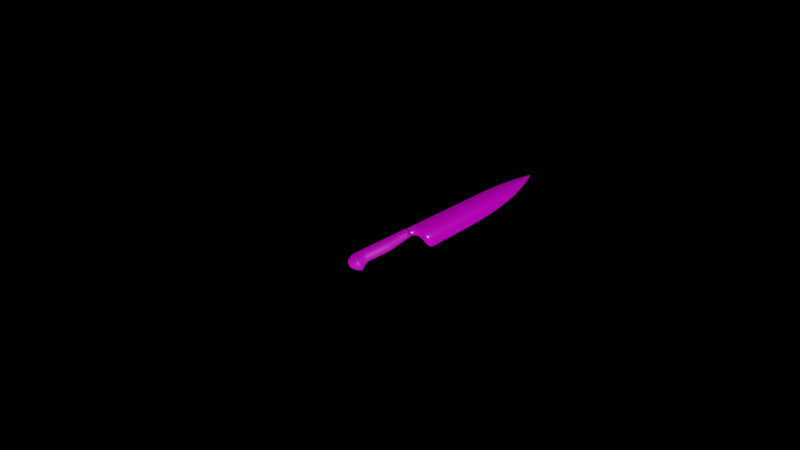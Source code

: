 # Source: Kitchenknife_lowpoly.blend  (saved by Blender 3.1.7; exported with 4.5.12 LTS)
import bpy
from mathutils import Matrix  # noqa: F401  (used for matrix-valued properties, if any)

bpy.ops.wm.read_factory_settings(use_empty=True)
scene = bpy.context.scene
scene.name = 'Scene'

# ---- collections
col_collection = bpy.data.collections.new('Collection'); scene.collection.children.link(col_collection)

# ---- images (referenced by path relative to the original .blend; pixels are not part of the script)
import os
ASSET_DIR = os.environ.get("B2B_ASSET_DIR", "")  # directory of the original .blend (textures are referenced by path, not embedded)
HERE = os.path.dirname(os.path.abspath(__file__))  # packed textures are extracted next to this script under _unpacked/

def load_image(name, relpath, width, height, colorspace="sRGB"):
    """Load a texture the original file referenced (path relative to the .blend, or extracted next to this script)."""
    p = next((c for c in (os.path.join(HERE, relpath), os.path.join(ASSET_DIR, relpath)) if relpath and os.path.exists(c)), "")
    if p:
        img = bpy.data.images.load(p, check_existing=True)
        img.name = name
    else:  # same state as the original file: an image datablock whose file is absent (Cycles renders it pink)
        img = bpy.data.images.new(name, width, height)
        img.source = "FILE"
        img.filepath = "//" + (relpath or name)
    img.colorspace_settings.name = colorspace
    return img
img_knifetexture_jpg = load_image('KnifeTexture.jpg', 'Kitchen Knife - Copy/Texture/KnifeTexture.jpg', 1024, 1024, 'sRGB')

# ---- materials (node trees are filled in below, after node groups)
mat_blade = bpy.data.materials.new('Blade')
mat_handle = bpy.data.materials.new('Handle')

# ---- material node trees
mat_blade.use_nodes = True; mat_blade.node_tree.nodes.clear()
_N = mat_blade.node_tree.nodes; _L = mat_blade.node_tree.links
n0 = _N.new('ShaderNodeOutputMaterial'); n0.name = 'Material Output'; n0.location = (300, 300)
n1 = _N.new('ShaderNodeBsdfPrincipled'); n1.name = 'Principled BSDF'; n1.location = (10, 300)
n1.distribution = 'GGX'
n1.subsurface_method = 'BURLEY'
n1.inputs[2].default_value = 0.2
n1.inputs[3].default_value = 1.45
n1.inputs[13].default_value = 0.8
n1.inputs[27].default_value = (0.0, 0.0, 0.0, 1.0)
n1.inputs[28].default_value = 1.0
n2 = _N.new('ShaderNodeTexImage'); n2.name = 'Image Texture'; n2.location = (-373, 228)
n2.image = img_knifetexture_jpg
_L.new(n1.outputs[0], n0.inputs[0])
_L.new(n2.outputs[0], n1.inputs[0])
n0.is_active_output = True
mat_handle.use_nodes = True; mat_handle.node_tree.nodes.clear()
_N = mat_handle.node_tree.nodes; _L = mat_handle.node_tree.links
n0 = _N.new('ShaderNodeOutputMaterial'); n0.name = 'Material Output'; n0.location = (300, 300)
n1 = _N.new('ShaderNodeBsdfPrincipled'); n1.name = 'Principled BSDF'; n1.location = (10, 300)
n1.distribution = 'GGX'
n1.subsurface_method = 'BURLEY'
n1.inputs[3].default_value = 1.45
n1.inputs[27].default_value = (0.0, 0.0, 0.0, 1.0)
n1.inputs[28].default_value = 1.0
n2 = _N.new('ShaderNodeTexImage'); n2.name = 'Image Texture'; n2.location = (-337, 244)
n2.image = img_knifetexture_jpg
_L.new(n1.outputs[0], n0.inputs[0])
_L.new(n2.outputs[0], n1.inputs[0])
n0.is_active_output = True

# ---- world
world_world = bpy.data.worlds.new('World'); scene.world = world_world
world_world.use_nodes = True; world_world.node_tree.nodes.clear()
_N = world_world.node_tree.nodes; _L = world_world.node_tree.links
n0 = _N.new('ShaderNodeOutputWorld'); n0.name = 'World Output'; n0.location = (300, 300)
n1 = _N.new('ShaderNodeBackground'); n1.name = 'Background'; n1.location = (10, 300)
n1.inputs[0].default_value = (0.0, 0.0, 0.0, 1.0)
_L.new(n1.outputs[0], n0.inputs[0])
n0.is_active_output = True
world_world.color = (0.05088, 0.05088, 0.05088)
world_world.use_sun_shadow = False
world_world.sun_shadow_jitter_overblur = 0.0

# ---- cameras
cam_camera = bpy.data.cameras.new('Camera')
cam_camera.clip_end = 100.0
cam_camera.ortho_scale = 7.314

# ---- lights
light_light = bpy.data.lights.new('Light', 'POINT')
light_light.transmission_factor = 0.0
light_light.energy = 1000.0
light_light.shadow_soft_size = 0.1
light_light.shadow_maximum_resolution = 0.006
light_light.use_absolute_resolution = True

# ---- meshes
me_cube_003 = bpy.data.meshes.new('Cube.003')
me_cube_003.from_pydata([(-0.06598, 0.03204, -0.002631), (-0.06598, 0.03204, 0.002631), (-0.06598, -0.0293, -0.002631), (-0.06598, -0.0293, 0.002631), (-0.04548, 0.03204, -0.002631), (-0.04548, 0.03204, 0.002631), (-0.04548, -0.0293, -0.002631), (-0.04548, -0.0293, 0.002631), (-0.03194, 0.03204, -0.002631), (-0.03194, 0.03204, 0.002631), (-0.03194, -0.03563, -0.002631), (-0.03194, -0.03563, 0.002631), (-0.01952, 0.03204, -0.002631), (-0.01952, 0.03204, 0.002631), (-0.01952, -0.04421, -0.002631), (-0.01952, -0.04421, 0.002631), (-0.007478, 0.03204, -0.002631), (-0.007478, 0.03204, 0.002631), (-0.007478, -0.05538, -0.002631), (-0.007478, -0.05538, 0.002631), (0.00176, 0.03204, -0.002631), (0.00176, 0.03204, 0.002631), (0.00176, -0.07551, -0.002631), (0.00176, -0.07551, 0.002631), (0.008841, 0.03204, -0.002631), (0.008841, 0.03204, 0.002631), (0.008841, -0.1012, -0.002631), (0.008841, -0.1012, 0.002631), (0.01741, 0.03204, -0.002631), (0.01741, 0.03204, 0.002631), (0.01741, -0.1351, -0.002631), (0.01741, -0.1351, 0.002631), (0.02486, 0.03204, -0.002631), (0.02486, 0.03204, 0.002631), (0.02486, -0.1456, -0.002631), (0.02486, -0.1456, 0.002631), (0.03455, 0.03204, -0.002631), (0.03455, 0.03204, 0.002631), (0.03455, -0.1564, -0.002631), (0.03455, -0.1564, 0.002631), (0.04871, 0.03204, -0.002631), (0.04871, 0.03204, 0.002631), (0.04871, -0.159, -0.002631), (0.04871, -0.159, 0.002631), (0.0789, 0.03204, -0.002631), (0.0789, 0.03204, 0.002631), (0.0789, -0.159, -0.002631), (0.0789, -0.159, 0.002631), (0.129, 0.03204, -0.002631), (0.129, 0.03204, 0.002631), (0.129, -0.1551, -0.002631), (0.129, -0.1551, 0.002631), (0.1857, 0.03204, -0.002631), (0.1857, 0.03204, 0.002631), (0.1857, -0.1532, -0.002631), (0.1857, -0.1532, 0.002631), (0.2469, 0.03204, -0.002631), (0.2469, 0.03204, 0.002631), (0.2469, -0.15, -0.002631), (0.2469, -0.15, 0.002631), (0.3137, 0.03204, -0.002631), (0.3137, 0.03204, 0.002631), (0.3137, -0.1474, -0.002631), (0.3137, -0.1474, 0.002631), (0.3849, 0.03204, -0.002631), (0.3849, 0.03204, 0.002631), (0.3849, -0.1429, -0.002631), (0.3849, -0.1429, 0.002631), (0.4483, 0.03204, -0.002631), (0.4483, 0.03204, 0.002631), (0.4483, -0.1377, -0.002631), (0.4483, -0.1377, 0.002631), (0.5207, 0.03204, -0.002631), (0.5207, 0.03204, 0.002631), (0.5207, -0.1287, -0.002631), (0.5207, -0.1287, 0.002631), (0.5785, 0.0314, -0.002631), (0.5785, 0.0314, 0.002631), (0.5785, -0.1197, -0.002631), (0.5785, -0.1197, 0.002631), (0.6386, 0.02818, -0.002631), (0.6386, 0.02818, 0.002631), (0.6386, -0.1075, -0.002631), (0.6386, -0.1075, 0.002631), (0.7143, 0.02174, -0.002631), (0.7143, 0.02174, 0.002631), (0.7143, -0.08879, -0.002631), (0.7143, -0.08879, 0.002631), (0.7699, 0.01594, -0.002631), (0.7699, 0.01594, 0.002631), (0.7699, -0.06883, -0.002631), (0.7699, -0.06883, 0.002631), (0.8111, 0.009504, -0.002631), (0.8111, 0.009504, 0.002631), (0.8111, -0.0508, -0.002631), (0.8111, -0.0508, 0.002631), (0.8323, 0.00564, -0.002631), (0.8323, 0.00564, 0.002631), (0.8323, -0.04114, -0.002631), (0.8323, -0.04114, 0.002631), (0.8491, 0.00242, -0.002631), (0.8491, 0.00242, 0.002631), (0.8491, -0.03115, -0.002631), (0.8491, -0.03115, 0.002631), (0.8632, -0.0001554, -0.002631), (0.8632, -0.0001554, 0.002631), (0.8632, -0.02311, -0.002631), (0.8632, -0.02311, 0.002631), (0.8768, -0.002521, -0.002631), (0.8768, -0.002521, 0.002631), (0.8768, -0.01538, -0.002631), (0.8768, -0.01538, 0.002631), (0.8828, -0.004387, -0.002631), (0.8828, -0.004387, 0.002631), (0.8828, -0.01112, -0.002631), (0.8828, -0.01112, 0.002631), (0.8885, -0.006265, -0.002631), (0.8885, -0.006265, 0.002631), (0.8885, -0.006785, -0.002631), (0.8885, -0.006785, 0.002631), (-0.06598, 0.03204, 0.0), (-0.06598, -0.0293, 0.0), (-0.04548, -0.0293, 0.0), (-0.04548, 0.03204, 0.0), (-0.03194, -0.03563, 0.0), (-0.03194, 0.03204, 0.0), (-0.01952, -0.04421, 0.0), (-0.01952, 0.03204, 0.0), (-0.007478, -0.05538, 0.0), (-0.007478, 0.03204, 0.0), (0.00176, -0.07551, 0.0), (0.00176, 0.03204, 0.0), (0.008841, -0.1012, 0.0), (0.008841, 0.03204, 0.0), (0.01741, -0.1351, 0.0), (0.01741, 0.03204, 0.0), (0.02486, -0.1456, 0.0), (0.02486, 0.03204, 0.0), (0.03455, -0.1564, 0.0), (0.03455, 0.03204, 0.0), (0.04871, -0.159, 0.0), (0.04871, 0.03204, 0.0), (0.0789, -0.159, 0.0), (0.0789, 0.03204, 0.0), (0.129, -0.1551, 0.0), (0.129, 0.03204, 0.0), (0.1857, -0.1532, 0.0), (0.1857, 0.03204, 0.0), (0.2469, -0.15, 0.0), (0.2469, 0.03204, 0.0), (0.3137, -0.1474, 0.0), (0.3137, 0.03204, 0.0), (0.3849, -0.1429, 0.0), (0.3849, 0.03204, 0.0), (0.4483, -0.1377, 0.0), (0.4483, 0.03204, 0.0), (0.5207, -0.1287, 0.0), (0.5207, 0.03204, 0.0), (0.5785, -0.1197, 0.0), (0.5785, 0.0314, 0.0), (0.6386, -0.1075, 0.0), (0.6386, 0.02818, 0.0), (0.7143, -0.08879, 0.0), (0.7143, 0.02174, 0.0), (0.7699, -0.06883, 0.0), (0.7699, 0.01594, 0.0), (0.8111, -0.0508, 0.0), (0.8111, 0.009504, 0.0), (0.8323, -0.04114, 0.0), (0.8323, 0.00564, 0.0), (0.8491, -0.03115, 0.0), (0.8491, 0.00242, 0.0), (0.8632, -0.02311, 0.0), (0.8632, -0.0001554, 0.0), (0.8768, -0.01538, 0.0), (0.8768, -0.002521, 0.0), (0.8828, -0.01112, 0.0), (0.8828, -0.004387, 0.0), (0.8885, -0.006785, 0.0), (0.8885, -0.006265, 0.0), (-0.4607, -0.0923, -0.01704), (-0.4607, -0.0923, 0.01708), (-0.4607, 0.03272, -0.01704), (-0.4607, 0.03272, 0.01708), (-0.4375, -0.07292, -0.01704), (-0.4375, -0.07292, 0.01708), (-0.4375, 0.03272, -0.01704), (-0.4375, 0.03272, 0.01708), (-0.4719, -0.09491, -0.01704), (-0.4719, -0.09491, 0.01708), (-0.4719, 0.03272, -0.01704), (-0.4719, 0.03272, 0.01708), (-0.4808, -0.09118, -0.01704), (-0.4808, -0.09118, 0.01708), (-0.4808, 0.03165, -0.01704), (-0.4808, 0.03165, 0.01708), (-0.4931, -0.08522, -0.01704), (-0.4931, -0.08522, 0.01708), (-0.4931, 0.02841, -0.01704), (-0.4931, 0.02841, 0.01708), (-0.5084, -0.07404, -0.01704), (-0.5084, -0.07404, 0.01708), (-0.5084, 0.0223, -0.01704), (-0.5084, 0.0223, 0.01708), (-0.514, -0.06882, -0.01704), (-0.514, -0.06882, 0.01708), (-0.514, 0.01853, -0.01704), (-0.514, 0.01853, 0.01708), (-0.5215, -0.0611, -0.01704), (-0.5215, -0.0611, 0.01708), (-0.5215, 0.01331, -0.01704), (-0.5215, 0.01331, 0.01708), (-0.5278, -0.05391, -0.01704), (-0.5278, -0.05391, 0.01708), (-0.5278, 0.006485, -0.01704), (-0.5278, 0.006485, 0.01708), (-0.5334, -0.04654, -0.01704), (-0.5334, -0.04654, 0.01708), (-0.5334, -0.0005239, -0.01704), (-0.5334, -0.0005239, 0.01708), (-0.5386, -0.03342, -0.01704), (-0.5386, -0.03342, 0.01708), (-0.5386, -0.0185, -0.01704), (-0.5386, -0.0185, 0.01708), (-0.4282, -0.06735, -0.01704), (-0.4282, -0.06735, 0.01708), (-0.4282, 0.03272, -0.01704), (-0.4282, 0.03272, 0.01708), (-0.4193, -0.06232, -0.01704), (-0.4193, -0.06232, 0.01708), (-0.4193, 0.03272, -0.01704), (-0.4193, 0.03272, 0.01708), (-0.4114, -0.05854, -0.01704), (-0.4114, -0.05854, 0.01708), (-0.4114, 0.03272, -0.01704), (-0.4114, 0.03272, 0.01708), (-0.3917, -0.05818, -0.01704), (-0.3917, -0.05818, 0.01708), (-0.3917, 0.03272, -0.01704), (-0.3917, 0.03272, 0.01708), (-0.3708, -0.05764, -0.01704), (-0.3708, -0.05764, 0.01708), (-0.3708, 0.03272, -0.01704), (-0.3708, 0.03272, 0.01708), (-0.3291, -0.05836, -0.01704), (-0.3291, -0.05836, 0.01708), (-0.3291, 0.03272, -0.01704), (-0.3291, 0.03272, 0.01708), (-0.2859, -0.05854, -0.01704), (-0.2859, -0.05854, 0.01708), (-0.2859, 0.03272, -0.01704), (-0.2859, 0.03272, 0.01708), (-0.2512, -0.058, -0.01704), (-0.2512, -0.058, 0.01708), (-0.2512, 0.03272, -0.01704), (-0.2512, 0.03272, 0.01708), (-0.211, -0.05369, -0.01704), (-0.211, -0.05369, 0.01708), (-0.211, 0.03272, -0.01704), (-0.211, 0.03272, 0.01708), (-0.17, -0.04614, -0.01704), (-0.17, -0.04614, 0.01708), (-0.17, 0.03272, -0.01704), (-0.17, 0.03272, 0.01708), (-0.1364, -0.04111, -0.01704), (-0.1364, -0.04111, 0.01708), (-0.1364, 0.03272, -0.01704), (-0.1364, 0.03272, 0.01708), (-0.1111, -0.03698, -0.01704), (-0.1111, -0.03698, 0.01708), (-0.1111, 0.03272, -0.01704), (-0.1111, 0.03272, 0.01708), (-0.0809, -0.03176, -0.01704), (-0.0809, -0.03176, 0.01708), (-0.0809, 0.03272, -0.01704), (-0.0809, 0.03272, 0.01708), (-0.05928, -0.03033, -0.01704), (-0.05928, -0.03033, 0.01708), (-0.05928, 0.03272, -0.01704), (-0.05928, 0.03272, 0.01708)], [], [(120, 1, 3, 121), (121, 3, 7, 122), (7, 5, 9, 11), (123, 5, 1, 120), (2, 6, 4, 0), (7, 3, 1, 5), (11, 9, 13, 15), (122, 7, 11, 124), (123, 4, 8, 125), (4, 6, 10, 8), (127, 12, 16, 129), (124, 11, 15, 126), (125, 8, 12, 127), (8, 10, 14, 12), (19, 17, 21, 23), (12, 14, 18, 16), (15, 13, 17, 19), (126, 15, 19, 128), (23, 21, 25, 27), (128, 19, 23, 130), (129, 16, 20, 131), (16, 18, 22, 20), (133, 24, 28, 135), (130, 23, 27, 132), (131, 20, 24, 133), (20, 22, 26, 24), (31, 29, 33, 35), (24, 26, 30, 28), (27, 25, 29, 31), (132, 27, 31, 134), (136, 35, 39, 138), (134, 31, 35, 136), (135, 28, 32, 137), (28, 30, 34, 32), (139, 36, 40, 141), (137, 32, 36, 139), (32, 34, 38, 36), (35, 33, 37, 39), (43, 41, 45, 47), (36, 38, 42, 40), (39, 37, 41, 43), (138, 39, 43, 140), (143, 44, 48, 145), (140, 43, 47, 142), (141, 40, 44, 143), (40, 42, 46, 44), (48, 50, 54, 52), (44, 46, 50, 48), (47, 45, 49, 51), (142, 47, 51, 144), (55, 53, 57, 59), (51, 49, 53, 55), (144, 51, 55, 146), (145, 48, 52, 147), (149, 56, 60, 151), (146, 55, 59, 148), (147, 52, 56, 149), (52, 54, 58, 56), (63, 61, 65, 67), (56, 58, 62, 60), (59, 57, 61, 63), (148, 59, 63, 150), (67, 65, 69, 71), (150, 63, 67, 152), (151, 60, 64, 153), (60, 62, 66, 64), (155, 68, 72, 157), (152, 67, 71, 154), (153, 64, 68, 155), (64, 66, 70, 68), (75, 73, 77, 79), (68, 70, 74, 72), (71, 69, 73, 75), (154, 71, 75, 156), (158, 79, 83, 160), (156, 75, 79, 158), (157, 72, 76, 159), (72, 74, 78, 76), (161, 80, 84, 163), (159, 76, 80, 161), (76, 78, 82, 80), (79, 77, 81, 83), (87, 85, 89, 91), (80, 82, 86, 84), (83, 81, 85, 87), (160, 83, 87, 162), (165, 88, 92, 167), (162, 87, 91, 164), (163, 84, 88, 165), (84, 86, 90, 88), (92, 94, 98, 96), (88, 90, 94, 92), (91, 89, 93, 95), (164, 91, 95, 166), (99, 97, 101, 103), (95, 93, 97, 99), (166, 95, 99, 168), (167, 92, 96, 169), (171, 100, 104, 173), (168, 99, 103, 170), (169, 96, 100, 171), (96, 98, 102, 100), (107, 105, 109, 111), (100, 102, 106, 104), (103, 101, 105, 107), (170, 103, 107, 172), (174, 111, 115, 176), (172, 107, 111, 174), (173, 104, 108, 175), (104, 106, 110, 108), (177, 112, 116, 179), (175, 108, 112, 177), (108, 110, 114, 112), (111, 109, 113, 115), (178, 119, 117, 179), (112, 114, 118, 116), (115, 113, 117, 119), (176, 115, 119, 178), (114, 176, 178, 118), (118, 178, 179, 116), (109, 175, 177, 113), (113, 177, 179, 117), (105, 173, 175, 109), (106, 172, 174, 110), (110, 174, 176, 114), (102, 170, 172, 106), (97, 169, 171, 101), (98, 168, 170, 102), (101, 171, 173, 105), (93, 167, 169, 97), (94, 166, 168, 98), (90, 164, 166, 94), (85, 163, 165, 89), (86, 162, 164, 90), (89, 165, 167, 93), (82, 160, 162, 86), (77, 159, 161, 81), (81, 161, 163, 85), (73, 157, 159, 77), (74, 156, 158, 78), (78, 158, 160, 82), (70, 154, 156, 74), (65, 153, 155, 69), (66, 152, 154, 70), (69, 155, 157, 73), (61, 151, 153, 65), (62, 150, 152, 66), (58, 148, 150, 62), (53, 147, 149, 57), (54, 146, 148, 58), (57, 149, 151, 61), (49, 145, 147, 53), (50, 144, 146, 54), (46, 142, 144, 50), (41, 141, 143, 45), (42, 140, 142, 46), (45, 143, 145, 49), (38, 138, 140, 42), (33, 137, 139, 37), (37, 139, 141, 41), (29, 135, 137, 33), (30, 134, 136, 34), (34, 136, 138, 38), (26, 132, 134, 30), (21, 131, 133, 25), (22, 130, 132, 26), (25, 133, 135, 29), (17, 129, 131, 21), (18, 128, 130, 22), (14, 126, 128, 18), (9, 125, 127, 13), (10, 124, 126, 14), (13, 127, 129, 17), (5, 123, 125, 9), (6, 122, 124, 10), (4, 123, 120, 0), (2, 121, 122, 6), (0, 120, 121, 2), (181, 183, 191, 189), (182, 183, 187, 186), (185, 184, 224, 225), (184, 185, 181, 180), (182, 186, 184, 180), (187, 183, 181, 185), (191, 190, 194, 195), (182, 180, 188, 190), (183, 182, 190, 191), (180, 181, 189, 188), (193, 195, 199, 197), (188, 189, 193, 192), (189, 191, 195, 193), (190, 188, 192, 194), (199, 198, 202, 203), (194, 192, 196, 198), (195, 194, 198, 199), (192, 193, 197, 196), (200, 201, 205, 204), (196, 197, 201, 200), (197, 199, 203, 201), (198, 196, 200, 202), (205, 207, 211, 209), (201, 203, 207, 205), (202, 200, 204, 206), (203, 202, 206, 207), (211, 210, 214, 215), (206, 204, 208, 210), (207, 206, 210, 211), (204, 205, 209, 208), (213, 215, 219, 217), (208, 209, 213, 212), (209, 211, 215, 213), (210, 208, 212, 214), (217, 219, 223, 221), (214, 212, 216, 218), (215, 214, 218, 219), (212, 213, 217, 216), (220, 221, 223, 222), (218, 216, 220, 222), (219, 218, 222, 223), (216, 217, 221, 220), (227, 225, 229, 231), (184, 186, 226, 224), (187, 185, 225, 227), (186, 187, 227, 226), (230, 231, 235, 234), (226, 227, 231, 230), (225, 224, 228, 229), (224, 226, 230, 228), (233, 232, 236, 237), (229, 228, 232, 233), (228, 230, 234, 232), (231, 229, 233, 235), (239, 237, 241, 243), (232, 234, 238, 236), (235, 233, 237, 239), (234, 235, 239, 238), (241, 240, 244, 245), (238, 239, 243, 242), (237, 236, 240, 241), (236, 238, 242, 240), (244, 246, 250, 248), (240, 242, 246, 244), (243, 241, 245, 247), (242, 243, 247, 246), (251, 249, 253, 255), (247, 245, 249, 251), (246, 247, 251, 250), (245, 244, 248, 249), (253, 252, 256, 257), (250, 251, 255, 254), (249, 248, 252, 253), (248, 250, 254, 252), (259, 257, 261, 263), (252, 254, 258, 256), (255, 253, 257, 259), (254, 255, 259, 258), (263, 261, 265, 267), (258, 259, 263, 262), (257, 256, 260, 261), (256, 258, 262, 260), (265, 264, 268, 269), (262, 263, 267, 266), (261, 260, 264, 265), (260, 262, 266, 264), (271, 269, 273, 275), (264, 266, 270, 268), (267, 265, 269, 271), (266, 267, 271, 270), (274, 275, 279, 278), (270, 271, 275, 274), (269, 268, 272, 273), (268, 270, 274, 272), (278, 279, 277, 276), (273, 272, 276, 277), (272, 274, 278, 276), (275, 273, 277, 279)])
me_cube_003.polygons.foreach_set('use_smooth', [True] * 276)
me_cube_003.polygons.foreach_set('material_index', [0, 0, 0, 0, 0, 0, 0, 0, 0, 0, 0, 0, 0, 0, 0, 0, 0, 0, 0, 0, 0, 0, 0, 0, 0, 0, 0, 0, 0, 0, 0, 0, 0, 0, 0, 0, 0, 0, 0, 0, 0, 0, 0, 0, 0, 0, 0, 0, 0, 0, 0, 0, 0, 0, 0, 0, 0, 0, 0, 0, 0, 0, 0, 0, 0, 0, 0, 0, 0, 0, 0, 0, 0, 0, 0, 0, 0, 0, 0, 0, 0, 0, 0, 0, 0, 0, 0, 0, 0, 0, 0, 0, 0, 0, 0, 0, 0, 0, 0, 0, 0, 0, 0, 0, 0, 0, 0, 0, 0, 0, 0, 0, 0, 0, 0, 0, 0, 0, 0, 0, 0, 0, 0, 0, 0, 0, 0, 0, 0, 0, 0, 0, 0, 0, 0, 0, 0, 0, 0, 0, 0, 0, 0, 0, 0, 0, 0, 0, 0, 0, 0, 0, 0, 0, 0, 0, 0, 0, 0, 0, 0, 0, 0, 0, 0, 0, 0, 0, 0, 0, 0, 0, 0, 0, 0, 0, 0, 0, 1, 1, 1, 1, 1, 1, 1, 1, 1, 1, 1, 1, 1, 1, 1, 1, 1, 1, 1, 1, 1, 1, 1, 1, 1, 1, 1, 1, 1, 1, 1, 1, 1, 1, 1, 1, 1, 1, 1, 1, 1, 1, 1, 1, 1, 1, 1, 1, 1, 1, 1, 1, 1, 1, 1, 1, 1, 1, 1, 1, 1, 1, 1, 1, 1, 1, 1, 1, 1, 1, 1, 1, 1, 1, 1, 1, 1, 1, 1, 1, 1, 1, 1, 1, 1, 1, 1, 1, 1, 1, 1, 1, 1, 1, 1, 1, 1, 1])
_uv = me_cube_003.uv_layers.new(name='UVMap')
_uv.uv.foreach_set('vector', [0.4386, 0.3506, 0.4386, 0.3506, 0.4791, 0.3506, 0.4791, 0.3506, 0.4791, 0.3506, 0.4791, 0.3506, 0.4791, 0.3578, 0.4791, 0.3578, 0.4791, 0.3578, 0.4386, 0.3578, 0.4386, 0.3667, 0.4833, 0.3667, 0.4386, 0.3578, 0.4386, 0.3578, 0.4386, 0.3506, 0.4386, 0.3506, 0.4791, 0.3506, 0.4791, 0.3578, 0.4386, 0.3578, 0.4386, 0.3506, 0.4791, 0.3578, 0.4791, 0.3506, 0.4386, 0.3506, 0.4386, 0.3578, 0.4833, 0.3667, 0.4386, 0.3667, 0.4386, 0.3749, 0.4889, 0.3749, 0.4791, 0.3578, 0.4791, 0.3578, 0.4833, 0.3667, 0.4833, 0.3667, 0.4386, 0.3578, 0.4386, 0.3578, 0.4386, 0.3667, 0.4386, 0.3667, 0.4386, 0.3578, 0.4791, 0.3578, 0.4833, 0.3667, 0.4386, 0.3667, 0.4386, 0.3749, 0.4386, 0.3749, 0.4386, 0.3829, 0.4386, 0.3829, 0.4833, 0.3667, 0.4833, 0.3667, 0.4889, 0.3749, 0.4889, 0.3749, 0.4386, 0.3667, 0.4386, 0.3667, 0.4386, 0.3749, 0.4386, 0.3749, 0.4386, 0.3667, 0.4833, 0.3667, 0.4889, 0.3749, 0.4386, 0.3749, 0.4963, 0.3829, 0.4386, 0.3829, 0.4386, 0.389, 0.5096, 0.389, 0.4386, 0.3749, 0.4889, 0.3749, 0.4963, 0.3829, 0.4386, 0.3829, 0.4889, 0.3749, 0.4386, 0.3749, 0.4386, 0.3829, 0.4963, 0.3829, 0.4889, 0.3749, 0.4889, 0.3749, 0.4963, 0.3829, 0.4963, 0.3829, 0.5096, 0.389, 0.4386, 0.389, 0.4386, 0.3937, 0.5265, 0.3937, 0.4963, 0.3829, 0.4963, 0.3829, 0.5096, 0.389, 0.5096, 0.389, 0.4386, 0.3829, 0.4386, 0.3829, 0.4386, 0.389, 0.4386, 0.389, 0.4386, 0.3829, 0.4963, 0.3829, 0.5096, 0.389, 0.4386, 0.389, 0.4386, 0.3937, 0.4386, 0.3937, 0.4386, 0.3993, 0.4386, 0.3993, 0.5096, 0.389, 0.5096, 0.389, 0.5265, 0.3937, 0.5265, 0.3937, 0.4386, 0.389, 0.4386, 0.389, 0.4386, 0.3937, 0.4386, 0.3937, 0.4386, 0.389, 0.5096, 0.389, 0.5265, 0.3937, 0.4386, 0.3937, 0.5489, 0.3993, 0.4386, 0.3993, 0.4386, 0.4042, 0.5558, 0.4042, 0.4386, 0.3937, 0.5265, 0.3937, 0.5489, 0.3993, 0.4386, 0.3993, 0.5265, 0.3937, 0.4386, 0.3937, 0.4386, 0.3993, 0.5489, 0.3993, 0.5265, 0.3937, 0.5265, 0.3937, 0.5489, 0.3993, 0.5489, 0.3993, 0.5558, 0.4042, 0.5558, 0.4042, 0.563, 0.4106, 0.563, 0.4106, 0.5489, 0.3993, 0.5489, 0.3993, 0.5558, 0.4042, 0.5558, 0.4042, 0.4386, 0.3993, 0.4386, 0.3993, 0.4386, 0.4042, 0.4386, 0.4042, 0.4386, 0.3993, 0.5489, 0.3993, 0.5558, 0.4042, 0.4386, 0.4042, 0.4386, 0.4106, 0.4386, 0.4106, 0.4386, 0.42, 0.4386, 0.42, 0.4386, 0.4042, 0.4386, 0.4042, 0.4386, 0.4106, 0.4386, 0.4106, 0.4386, 0.4042, 0.5558, 0.4042, 0.563, 0.4106, 0.4386, 0.4106, 0.5558, 0.4042, 0.4386, 0.4042, 0.4386, 0.4106, 0.563, 0.4106, 0.5647, 0.42, 0.4386, 0.42, 0.4386, 0.4399, 0.5647, 0.4399, 0.4386, 0.4106, 0.563, 0.4106, 0.5647, 0.42, 0.4386, 0.42, 0.563, 0.4106, 0.4386, 0.4106, 0.4386, 0.42, 0.5647, 0.42, 0.563, 0.4106, 0.563, 0.4106, 0.5647, 0.42, 0.5647, 0.42, 0.4386, 0.4399, 0.4386, 0.4399, 0.4386, 0.473, 0.4386, 0.473, 0.5647, 0.42, 0.5647, 0.42, 0.5647, 0.4399, 0.5647, 0.4399, 0.4386, 0.42, 0.4386, 0.42, 0.4386, 0.4399, 0.4386, 0.4399, 0.4386, 0.42, 0.5647, 0.42, 0.5647, 0.4399, 0.4386, 0.4399, 0.4386, 0.473, 0.5621, 0.473, 0.5608, 0.5104, 0.4386, 0.5104, 0.4386, 0.4399, 0.5647, 0.4399, 0.5621, 0.473, 0.4386, 0.473, 0.5647, 0.4399, 0.4386, 0.4399, 0.4386, 0.473, 0.5621, 0.473, 0.5647, 0.4399, 0.5647, 0.4399, 0.5621, 0.473, 0.5621, 0.473, 0.5608, 0.5104, 0.4386, 0.5104, 0.4386, 0.5508, 0.5587, 0.5508, 0.5621, 0.473, 0.4386, 0.473, 0.4386, 0.5104, 0.5608, 0.5104, 0.5621, 0.473, 0.5621, 0.473, 0.5608, 0.5104, 0.5608, 0.5104, 0.4386, 0.473, 0.4386, 0.473, 0.4386, 0.5104, 0.4386, 0.5104, 0.4386, 0.5508, 0.4386, 0.5508, 0.4386, 0.5949, 0.4386, 0.5949, 0.5608, 0.5104, 0.5608, 0.5104, 0.5587, 0.5508, 0.5587, 0.5508, 0.4386, 0.5104, 0.4386, 0.5104, 0.4386, 0.5508, 0.4386, 0.5508, 0.4386, 0.5104, 0.5608, 0.5104, 0.5587, 0.5508, 0.4386, 0.5508, 0.557, 0.5949, 0.4386, 0.5949, 0.4386, 0.6419, 0.554, 0.6419, 0.4386, 0.5508, 0.5587, 0.5508, 0.557, 0.5949, 0.4386, 0.5949, 0.5587, 0.5508, 0.4386, 0.5508, 0.4386, 0.5949, 0.557, 0.5949, 0.5587, 0.5508, 0.5587, 0.5508, 0.557, 0.5949, 0.557, 0.5949, 0.554, 0.6419, 0.4386, 0.6419, 0.4386, 0.6838, 0.5506, 0.6838, 0.557, 0.5949, 0.557, 0.5949, 0.554, 0.6419, 0.554, 0.6419, 0.4386, 0.5949, 0.4386, 0.5949, 0.4386, 0.6419, 0.4386, 0.6419, 0.4386, 0.5949, 0.557, 0.5949, 0.554, 0.6419, 0.4386, 0.6419, 0.4386, 0.6838, 0.4386, 0.6838, 0.4386, 0.7315, 0.4386, 0.7315, 0.554, 0.6419, 0.554, 0.6419, 0.5506, 0.6838, 0.5506, 0.6838, 0.4386, 0.6419, 0.4386, 0.6419, 0.4386, 0.6838, 0.4386, 0.6838, 0.4386, 0.6419, 0.554, 0.6419, 0.5506, 0.6838, 0.4386, 0.6838, 0.5447, 0.7315, 0.4386, 0.7315, 0.439, 0.7697, 0.5387, 0.7697, 0.4386, 0.6838, 0.5506, 0.6838, 0.5447, 0.7315, 0.4386, 0.7315, 0.5506, 0.6838, 0.4386, 0.6838, 0.4386, 0.7315, 0.5447, 0.7315, 0.5506, 0.6838, 0.5506, 0.6838, 0.5447, 0.7315, 0.5447, 0.7315, 0.5387, 0.7697, 0.5387, 0.7697, 0.5307, 0.8094, 0.5307, 0.8094, 0.5447, 0.7315, 0.5447, 0.7315, 0.5387, 0.7697, 0.5387, 0.7697, 0.4386, 0.7315, 0.4386, 0.7315, 0.439, 0.7697, 0.439, 0.7697, 0.4386, 0.7315, 0.5447, 0.7315, 0.5387, 0.7697, 0.439, 0.7697, 0.4411, 0.8094, 0.4411, 0.8094, 0.4454, 0.8593, 0.4454, 0.8593, 0.439, 0.7697, 0.439, 0.7697, 0.4411, 0.8094, 0.4411, 0.8094, 0.439, 0.7697, 0.5387, 0.7697, 0.5307, 0.8094, 0.4411, 0.8094, 0.5387, 0.7697, 0.439, 0.7697, 0.4411, 0.8094, 0.5307, 0.8094, 0.5183, 0.8593, 0.4454, 0.8593, 0.4492, 0.896, 0.5052, 0.896, 0.4411, 0.8094, 0.5307, 0.8094, 0.5183, 0.8593, 0.4454, 0.8593, 0.5307, 0.8094, 0.4411, 0.8094, 0.4454, 0.8593, 0.5183, 0.8593, 0.5307, 0.8094, 0.5307, 0.8094, 0.5183, 0.8593, 0.5183, 0.8593, 0.4492, 0.896, 0.4492, 0.896, 0.4535, 0.9232, 0.4535, 0.9232, 0.5183, 0.8593, 0.5183, 0.8593, 0.5052, 0.896, 0.5052, 0.896, 0.4454, 0.8593, 0.4454, 0.8593, 0.4492, 0.896, 0.4492, 0.896, 0.4454, 0.8593, 0.5183, 0.8593, 0.5052, 0.896, 0.4492, 0.896, 0.4535, 0.9232, 0.4933, 0.9232, 0.4869, 0.9373, 0.456, 0.9373, 0.4492, 0.896, 0.5052, 0.896, 0.4933, 0.9232, 0.4535, 0.9232, 0.5052, 0.896, 0.4492, 0.896, 0.4535, 0.9232, 0.4933, 0.9232, 0.5052, 0.896, 0.5052, 0.896, 0.4933, 0.9232, 0.4933, 0.9232, 0.4869, 0.9373, 0.456, 0.9373, 0.4581, 0.9483, 0.4803, 0.9483, 0.4933, 0.9232, 0.4535, 0.9232, 0.456, 0.9373, 0.4869, 0.9373, 0.4933, 0.9232, 0.4933, 0.9232, 0.4869, 0.9373, 0.4869, 0.9373, 0.4535, 0.9232, 0.4535, 0.9232, 0.456, 0.9373, 0.456, 0.9373, 0.4581, 0.9483, 0.4581, 0.9483, 0.4598, 0.9577, 0.4598, 0.9577, 0.4869, 0.9373, 0.4869, 0.9373, 0.4803, 0.9483, 0.4803, 0.9483, 0.456, 0.9373, 0.456, 0.9373, 0.4581, 0.9483, 0.4581, 0.9483, 0.456, 0.9373, 0.4869, 0.9373, 0.4803, 0.9483, 0.4581, 0.9483, 0.475, 0.9577, 0.4598, 0.9577, 0.4614, 0.9666, 0.4699, 0.9666, 0.4581, 0.9483, 0.4803, 0.9483, 0.475, 0.9577, 0.4598, 0.9577, 0.4803, 0.9483, 0.4581, 0.9483, 0.4598, 0.9577, 0.475, 0.9577, 0.4803, 0.9483, 0.4803, 0.9483, 0.475, 0.9577, 0.475, 0.9577, 0.4699, 0.9666, 0.4699, 0.9666, 0.4671, 0.9706, 0.4671, 0.9706, 0.475, 0.9577, 0.475, 0.9577, 0.4699, 0.9666, 0.4699, 0.9666, 0.4598, 0.9577, 0.4598, 0.9577, 0.4614, 0.9666, 0.4614, 0.9666, 0.4598, 0.9577, 0.475, 0.9577, 0.4699, 0.9666, 0.4614, 0.9666, 0.4626, 0.9706, 0.4626, 0.9706, 0.4639, 0.9743, 0.4639, 0.9743, 0.4614, 0.9666, 0.4614, 0.9666, 0.4626, 0.9706, 0.4626, 0.9706, 0.4614, 0.9666, 0.4699, 0.9666, 0.4671, 0.9706, 0.4626, 0.9706, 0.4699, 0.9666, 0.4614, 0.9666, 0.4626, 0.9706, 0.4671, 0.9706, 0.4642, 0.9743, 0.4642, 0.9743, 0.4639, 0.9743, 0.4639, 0.9743, 0.4626, 0.9706, 0.4671, 0.9706, 0.4642, 0.9743, 0.4639, 0.9743, 0.4671, 0.9706, 0.4626, 0.9706, 0.4639, 0.9743, 0.4642, 0.9743, 0.4671, 0.9706, 0.4671, 0.9706, 0.4642, 0.9743, 0.4642, 0.9743, 0.4671, 0.9706, 0.4671, 0.9706, 0.4642, 0.9743, 0.4642, 0.9743, 0.4642, 0.9743, 0.4642, 0.9743, 0.4639, 0.9743, 0.4639, 0.9743, 0.4614, 0.9666, 0.4614, 0.9666, 0.4626, 0.9706, 0.4626, 0.9706, 0.4626, 0.9706, 0.4626, 0.9706, 0.4639, 0.9743, 0.4639, 0.9743, 0.4598, 0.9577, 0.4598, 0.9577, 0.4614, 0.9666, 0.4614, 0.9666, 0.475, 0.9577, 0.475, 0.9577, 0.4699, 0.9666, 0.4699, 0.9666, 0.4699, 0.9666, 0.4699, 0.9666, 0.4671, 0.9706, 0.4671, 0.9706, 0.4803, 0.9483, 0.4803, 0.9483, 0.475, 0.9577, 0.475, 0.9577, 0.456, 0.9373, 0.456, 0.9373, 0.4581, 0.9483, 0.4581, 0.9483, 0.4869, 0.9373, 0.4869, 0.9373, 0.4803, 0.9483, 0.4803, 0.9483, 0.4581, 0.9483, 0.4581, 0.9483, 0.4598, 0.9577, 0.4598, 0.9577, 0.4535, 0.9232, 0.4535, 0.9232, 0.456, 0.9373, 0.456, 0.9373, 0.4933, 0.9232, 0.4933, 0.9232, 0.4869, 0.9373, 0.4869, 0.9373, 0.5052, 0.896, 0.5052, 0.896, 0.4933, 0.9232, 0.4933, 0.9232, 0.4454, 0.8593, 0.4454, 0.8593, 0.4492, 0.896, 0.4492, 0.896, 0.5183, 0.8593, 0.5183, 0.8593, 0.5052, 0.896, 0.5052, 0.896, 0.4492, 0.896, 0.4492, 0.896, 0.4535, 0.9232, 0.4535, 0.9232, 0.5307, 0.8094, 0.5307, 0.8094, 0.5183, 0.8593, 0.5183, 0.8593, 0.439, 0.7697, 0.439, 0.7697, 0.4411, 0.8094, 0.4411, 0.8094, 0.4411, 0.8094, 0.4411, 0.8094, 0.4454, 0.8593, 0.4454, 0.8593, 0.4386, 0.7315, 0.4386, 0.7315, 0.439, 0.7697, 0.439, 0.7697, 0.5447, 0.7315, 0.5447, 0.7315, 0.5387, 0.7697, 0.5387, 0.7697, 0.5387, 0.7697, 0.5387, 0.7697, 0.5307, 0.8094, 0.5307, 0.8094, 0.5506, 0.6838, 0.5506, 0.6838, 0.5447, 0.7315, 0.5447, 0.7315, 0.4386, 0.6419, 0.4386, 0.6419, 0.4386, 0.6838, 0.4386, 0.6838, 0.554, 0.6419, 0.554, 0.6419, 0.5506, 0.6838, 0.5506, 0.6838, 0.4386, 0.6838, 0.4386, 0.6838, 0.4386, 0.7315, 0.4386, 0.7315, 0.4386, 0.5949, 0.4386, 0.5949, 0.4386, 0.6419, 0.4386, 0.6419, 0.557, 0.5949, 0.557, 0.5949, 0.554, 0.6419, 0.554, 0.6419, 0.5587, 0.5508, 0.5587, 0.5508, 0.557, 0.5949, 0.557, 0.5949, 0.4386, 0.5104, 0.4386, 0.5104, 0.4386, 0.5508, 0.4386, 0.5508, 0.5608, 0.5104, 0.5608, 0.5104, 0.5587, 0.5508, 0.5587, 0.5508, 0.4386, 0.5508, 0.4386, 0.5508, 0.4386, 0.5949, 0.4386, 0.5949, 0.4386, 0.473, 0.4386, 0.473, 0.4386, 0.5104, 0.4386, 0.5104, 0.5621, 0.473, 0.5621, 0.473, 0.5608, 0.5104, 0.5608, 0.5104, 0.5647, 0.4399, 0.5647, 0.4399, 0.5621, 0.473, 0.5621, 0.473, 0.4386, 0.42, 0.4386, 0.42, 0.4386, 0.4399, 0.4386, 0.4399, 0.5647, 0.42, 0.5647, 0.42, 0.5647, 0.4399, 0.5647, 0.4399, 0.4386, 0.4399, 0.4386, 0.4399, 0.4386, 0.473, 0.4386, 0.473, 0.563, 0.4106, 0.563, 0.4106, 0.5647, 0.42, 0.5647, 0.42, 0.4386, 0.4042, 0.4386, 0.4042, 0.4386, 0.4106, 0.4386, 0.4106, 0.4386, 0.4106, 0.4386, 0.4106, 0.4386, 0.42, 0.4386, 0.42, 0.4386, 0.3993, 0.4386, 0.3993, 0.4386, 0.4042, 0.4386, 0.4042, 0.5489, 0.3993, 0.5489, 0.3993, 0.5558, 0.4042, 0.5558, 0.4042, 0.5558, 0.4042, 0.5558, 0.4042, 0.563, 0.4106, 0.563, 0.4106, 0.5265, 0.3937, 0.5265, 0.3937, 0.5489, 0.3993, 0.5489, 0.3993, 0.4386, 0.389, 0.4386, 0.389, 0.4386, 0.3937, 0.4386, 0.3937, 0.5096, 0.389, 0.5096, 0.389, 0.5265, 0.3937, 0.5265, 0.3937, 0.4386, 0.3937, 0.4386, 0.3937, 0.4386, 0.3993, 0.4386, 0.3993, 0.4386, 0.3829, 0.4386, 0.3829, 0.4386, 0.389, 0.4386, 0.389, 0.4963, 0.3829, 0.4963, 0.3829, 0.5096, 0.389, 0.5096, 0.389, 0.4889, 0.3749, 0.4889, 0.3749, 0.4963, 0.3829, 0.4963, 0.3829, 0.4386, 0.3667, 0.4386, 0.3667, 0.4386, 0.3749, 0.4386, 0.3749, 0.4833, 0.3667, 0.4833, 0.3667, 0.4889, 0.3749, 0.4889, 0.3749, 0.4386, 0.3749, 0.4386, 0.3749, 0.4386, 0.3829, 0.4386, 0.3829, 0.4386, 0.3578, 0.4386, 0.3578, 0.4386, 0.3667, 0.4386, 0.3667, 0.4791, 0.3578, 0.4791, 0.3578, 0.4833, 0.3667, 0.4833, 0.3667, 0.4386, 0.3578, 0.4386, 0.3578, 0.4386, 0.3506, 0.4386, 0.3506, 0.4791, 0.3506, 0.4791, 0.3506, 0.4791, 0.3578, 0.4791, 0.3578, 0.4386, 0.3506, 0.4386, 0.3506, 0.4791, 0.3506, 0.4791, 0.3506, 0.5219, 0.08228, 0.4389, 0.08228, 0.4389, 0.07485, 0.5236, 0.07485, 0.4389, 0.08228, 0.4389, 0.08228, 0.4389, 0.09767, 0.4389, 0.09767, 0.509, 0.09767, 0.509, 0.09767, 0.5053, 0.1039, 0.5053, 0.1039, 0.509, 0.09767, 0.509, 0.09767, 0.5219, 0.08228, 0.5219, 0.08228, 0.4389, 0.08228, 0.4389, 0.09767, 0.509, 0.09767, 0.5219, 0.08228, 0.4389, 0.09767, 0.4389, 0.08228, 0.5219, 0.08228, 0.509, 0.09767, 0.4389, 0.07485, 0.4389, 0.07485, 0.4396, 0.06891, 0.4396, 0.06891, 0.4389, 0.08228, 0.5219, 0.08228, 0.5236, 0.07485, 0.4389, 0.07485, 0.4389, 0.08228, 0.4389, 0.08228, 0.4389, 0.07485, 0.4389, 0.07485, 0.5219, 0.08228, 0.5219, 0.08228, 0.5236, 0.07485, 0.5236, 0.07485, 0.5211, 0.06891, 0.4396, 0.06891, 0.4417, 0.06075, 0.5172, 0.06075, 0.5236, 0.07485, 0.5236, 0.07485, 0.5211, 0.06891, 0.5211, 0.06891, 0.5236, 0.07485, 0.4389, 0.07485, 0.4396, 0.06891, 0.5211, 0.06891, 0.4389, 0.07485, 0.5236, 0.07485, 0.5211, 0.06891, 0.4396, 0.06891, 0.4417, 0.06075, 0.4417, 0.06075, 0.4458, 0.0506, 0.4458, 0.0506, 0.4396, 0.06891, 0.5211, 0.06891, 0.5172, 0.06075, 0.4417, 0.06075, 0.4396, 0.06891, 0.4396, 0.06891, 0.4417, 0.06075, 0.4417, 0.06075, 0.5211, 0.06891, 0.5211, 0.06891, 0.5172, 0.06075, 0.5172, 0.06075, 0.5098, 0.0506, 0.5098, 0.0506, 0.5063, 0.04689, 0.5063, 0.04689, 0.5172, 0.06075, 0.5172, 0.06075, 0.5098, 0.0506, 0.5098, 0.0506, 0.5172, 0.06075, 0.4417, 0.06075, 0.4458, 0.0506, 0.5098, 0.0506, 0.4417, 0.06075, 0.5172, 0.06075, 0.5098, 0.0506, 0.4458, 0.0506, 0.5063, 0.04689, 0.4483, 0.04689, 0.4518, 0.04194, 0.5012, 0.04194, 0.5098, 0.0506, 0.4458, 0.0506, 0.4483, 0.04689, 0.5063, 0.04689, 0.4458, 0.0506, 0.5098, 0.0506, 0.5063, 0.04689, 0.4483, 0.04689, 0.4458, 0.0506, 0.4458, 0.0506, 0.4483, 0.04689, 0.4483, 0.04689, 0.4518, 0.04194, 0.4518, 0.04194, 0.4563, 0.03773, 0.4563, 0.03773, 0.4483, 0.04689, 0.5063, 0.04689, 0.5012, 0.04194, 0.4518, 0.04194, 0.4483, 0.04689, 0.4483, 0.04689, 0.4518, 0.04194, 0.4518, 0.04194, 0.5063, 0.04689, 0.5063, 0.04689, 0.5012, 0.04194, 0.5012, 0.04194, 0.4964, 0.03773, 0.4563, 0.03773, 0.4609, 0.03402, 0.4915, 0.03402, 0.5012, 0.04194, 0.5012, 0.04194, 0.4964, 0.03773, 0.4964, 0.03773, 0.5012, 0.04194, 0.4518, 0.04194, 0.4563, 0.03773, 0.4964, 0.03773, 0.4518, 0.04194, 0.5012, 0.04194, 0.4964, 0.03773, 0.4563, 0.03773, 0.4915, 0.03402, 0.4609, 0.03402, 0.4729, 0.03056, 0.4828, 0.03056, 0.4563, 0.03773, 0.4964, 0.03773, 0.4915, 0.03402, 0.4609, 0.03402, 0.4563, 0.03773, 0.4563, 0.03773, 0.4609, 0.03402, 0.4609, 0.03402, 0.4964, 0.03773, 0.4964, 0.03773, 0.4915, 0.03402, 0.4915, 0.03402, 0.4828, 0.03056, 0.4828, 0.03056, 0.4729, 0.03056, 0.4729, 0.03056, 0.4609, 0.03402, 0.4915, 0.03402, 0.4828, 0.03056, 0.4729, 0.03056, 0.4609, 0.03402, 0.4609, 0.03402, 0.4729, 0.03056, 0.4729, 0.03056, 0.4915, 0.03402, 0.4915, 0.03402, 0.4828, 0.03056, 0.4828, 0.03056, 0.4389, 0.1039, 0.5053, 0.1039, 0.502, 0.1098, 0.4389, 0.1098, 0.509, 0.09767, 0.4389, 0.09767, 0.4389, 0.1039, 0.5053, 0.1039, 0.4389, 0.09767, 0.509, 0.09767, 0.5053, 0.1039, 0.4389, 0.1039, 0.4389, 0.09767, 0.4389, 0.09767, 0.4389, 0.1039, 0.4389, 0.1039, 0.4389, 0.1098, 0.4389, 0.1098, 0.4389, 0.115, 0.4389, 0.115, 0.4389, 0.1039, 0.4389, 0.1039, 0.4389, 0.1098, 0.4389, 0.1098, 0.5053, 0.1039, 0.5053, 0.1039, 0.502, 0.1098, 0.502, 0.1098, 0.5053, 0.1039, 0.4389, 0.1039, 0.4389, 0.1098, 0.502, 0.1098, 0.4995, 0.115, 0.4995, 0.115, 0.4992, 0.1281, 0.4992, 0.1281, 0.502, 0.1098, 0.502, 0.1098, 0.4995, 0.115, 0.4995, 0.115, 0.502, 0.1098, 0.4389, 0.1098, 0.4389, 0.115, 0.4995, 0.115, 0.4389, 0.1098, 0.502, 0.1098, 0.4995, 0.115, 0.4389, 0.115, 0.4389, 0.1281, 0.4992, 0.1281, 0.4989, 0.142, 0.4389, 0.142, 0.4995, 0.115, 0.4389, 0.115, 0.4389, 0.1281, 0.4992, 0.1281, 0.4389, 0.115, 0.4995, 0.115, 0.4992, 0.1281, 0.4389, 0.1281, 0.4389, 0.115, 0.4389, 0.115, 0.4389, 0.1281, 0.4389, 0.1281, 0.4989, 0.142, 0.4989, 0.142, 0.4994, 0.1697, 0.4994, 0.1697, 0.4389, 0.1281, 0.4389, 0.1281, 0.4389, 0.142, 0.4389, 0.142, 0.4992, 0.1281, 0.4992, 0.1281, 0.4989, 0.142, 0.4989, 0.142, 0.4992, 0.1281, 0.4389, 0.1281, 0.4389, 0.142, 0.4989, 0.142, 0.4994, 0.1697, 0.4389, 0.1697, 0.4389, 0.1984, 0.4995, 0.1984, 0.4989, 0.142, 0.4389, 0.142, 0.4389, 0.1697, 0.4994, 0.1697, 0.4389, 0.142, 0.4989, 0.142, 0.4994, 0.1697, 0.4389, 0.1697, 0.4389, 0.142, 0.4389, 0.142, 0.4389, 0.1697, 0.4389, 0.1697, 0.4389, 0.1984, 0.4995, 0.1984, 0.4991, 0.2214, 0.4389, 0.2214, 0.4389, 0.1697, 0.4994, 0.1697, 0.4995, 0.1984, 0.4389, 0.1984, 0.4389, 0.1697, 0.4389, 0.1697, 0.4389, 0.1984, 0.4389, 0.1984, 0.4994, 0.1697, 0.4994, 0.1697, 0.4995, 0.1984, 0.4995, 0.1984, 0.4991, 0.2214, 0.4991, 0.2214, 0.4963, 0.2481, 0.4963, 0.2481, 0.4389, 0.1984, 0.4389, 0.1984, 0.4389, 0.2214, 0.4389, 0.2214, 0.4995, 0.1984, 0.4995, 0.1984, 0.4991, 0.2214, 0.4991, 0.2214, 0.4995, 0.1984, 0.4389, 0.1984, 0.4389, 0.2214, 0.4991, 0.2214, 0.4389, 0.2481, 0.4963, 0.2481, 0.4912, 0.2753, 0.4389, 0.2753, 0.4991, 0.2214, 0.4389, 0.2214, 0.4389, 0.2481, 0.4963, 0.2481, 0.4389, 0.2214, 0.4991, 0.2214, 0.4963, 0.2481, 0.4389, 0.2481, 0.4389, 0.2214, 0.4389, 0.2214, 0.4389, 0.2481, 0.4389, 0.2481, 0.4389, 0.2753, 0.4912, 0.2753, 0.4879, 0.2976, 0.4389, 0.2976, 0.4389, 0.2481, 0.4389, 0.2481, 0.4389, 0.2753, 0.4389, 0.2753, 0.4963, 0.2481, 0.4963, 0.2481, 0.4912, 0.2753, 0.4912, 0.2753, 0.4963, 0.2481, 0.4389, 0.2481, 0.4389, 0.2753, 0.4912, 0.2753, 0.4879, 0.2976, 0.4879, 0.2976, 0.4852, 0.3144, 0.4852, 0.3144, 0.4389, 0.2753, 0.4389, 0.2753, 0.4389, 0.2976, 0.4389, 0.2976, 0.4912, 0.2753, 0.4912, 0.2753, 0.4879, 0.2976, 0.4879, 0.2976, 0.4912, 0.2753, 0.4389, 0.2753, 0.4389, 0.2976, 0.4879, 0.2976, 0.4389, 0.3144, 0.4852, 0.3144, 0.4817, 0.3345, 0.4389, 0.3345, 0.4879, 0.2976, 0.4389, 0.2976, 0.4389, 0.3144, 0.4852, 0.3144, 0.4389, 0.2976, 0.4879, 0.2976, 0.4852, 0.3144, 0.4389, 0.3144, 0.4389, 0.2976, 0.4389, 0.2976, 0.4389, 0.3144, 0.4389, 0.3144, 0.4389, 0.3345, 0.4389, 0.3345, 0.4389, 0.3488, 0.4389, 0.3488, 0.4389, 0.3144, 0.4389, 0.3144, 0.4389, 0.3345, 0.4389, 0.3345, 0.4852, 0.3144, 0.4852, 0.3144, 0.4817, 0.3345, 0.4817, 0.3345, 0.4852, 0.3144, 0.4389, 0.3144, 0.4389, 0.3345, 0.4817, 0.3345, 0.4389, 0.3488, 0.4389, 0.3488, 0.4807, 0.3488, 0.4807, 0.3488, 0.4817, 0.3345, 0.4817, 0.3345, 0.4807, 0.3488, 0.4807, 0.3488, 0.4817, 0.3345, 0.4389, 0.3345, 0.4389, 0.3488, 0.4807, 0.3488, 0.4389, 0.3345, 0.4817, 0.3345, 0.4807, 0.3488, 0.4389, 0.3488])
me_cube_003.materials.append(mat_blade)
me_cube_003.materials.append(mat_handle)
me_cube_003.use_remesh_preserve_volume = False
me_cube_003.use_remesh_preserve_attributes = False
me_cube_003.use_mirror_vertex_groups = False
me_cube_003.update()

# ---- objects
ob_light = bpy.data.objects.new('Light', light_light)
ob_camera = bpy.data.objects.new('Camera', cam_camera)
ob_blade = bpy.data.objects.new('Blade', me_cube_003)

# ---- transforms, parenting, visibility, modifiers, constraints
ob_light.location = (-1.757, -2.429, 5.904)
ob_light.rotation_euler = (0.6503, 0.05522, 1.866)
ob_light.lock_rotations_4d = False
ob_light.empty_display_type = 'ARROWS'
ob_light.color = (0.0, 0.0, 0.0, 0.0)
ob_light.lineart.crease_threshold = 0.0
ob_camera.location = (-0.581, -0.9276, 7.724)
ob_camera.rotation_euler = (0.1433, -7.268e-08, -0.4521)
ob_camera.lock_rotations_4d = False
ob_camera.empty_display_type = 'ARROWS'
ob_camera.color = (0.0, 0.0, 0.0, 0.0)
ob_camera.display_type = 'WIRE'
ob_camera.lineart.crease_threshold = 0.0
ob_blade.location = (0.0, 0.0, 0.0)
ob_blade.lineart.crease_threshold = 0.0

# ---- collection membership
col_collection.objects.link(ob_light)
col_collection.objects.link(ob_camera)
col_collection.objects.link(ob_blade)

# ---- scene / render settings (as saved in the file)
scene.camera = ob_camera
scene.frame_start = 1; scene.frame_end = 250; scene.frame_set(1)
scene.render.engine = 'CYCLES'
scene.cycles.use_denoising = False
scene.cycles.samples = 128
scene.cycles.sampling_pattern = 'TABULATED_SOBOL'
scene.cycles.use_adaptive_sampling = False
scene.cycles.use_light_tree = False
scene.view_settings.view_transform = 'Filmic'
bpy.context.view_layer.update()
